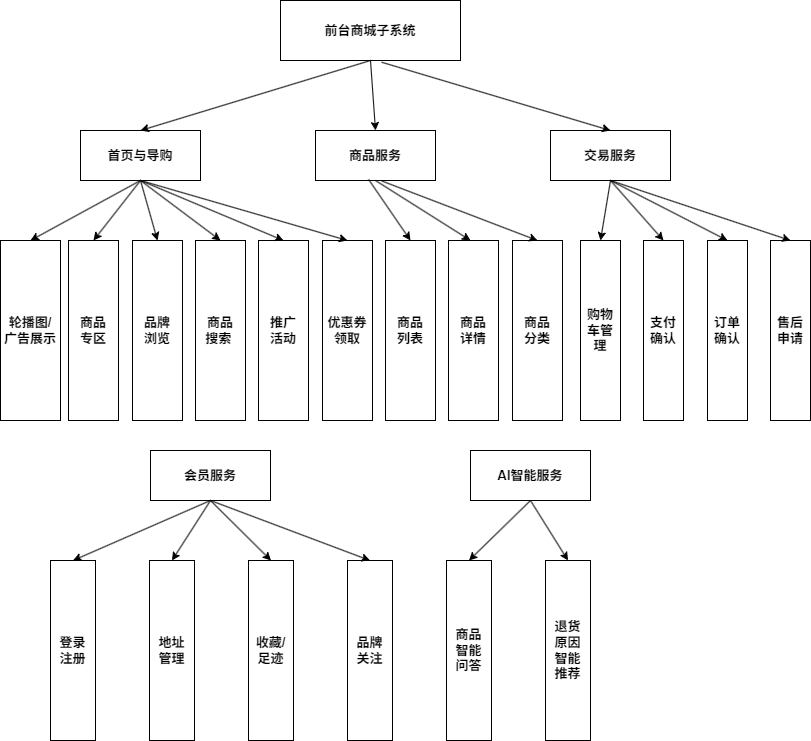

The diagram above was exported from draw.io. Its source (the exported page's mxGraphModel, read from the mxfile embedded in the PNG):
<mxGraphModel dx="1654" dy="927" grid="1" gridSize="10" guides="1" tooltips="1" connect="1" arrows="1" fold="1" page="1" pageScale="1" pageWidth="850" pageHeight="1100" background="#ffffff" math="0" shadow="0">
  <root>
    <mxCell id="0" />
    <mxCell id="1" parent="0" />
    <mxCell id="2" parent="1" style="rounded=0;whiteSpace=wrap;html=1;strokeColor=#000000;fillColor=#ffffff;fontSize=13;fontStyle=1" value="前台商城子系统" vertex="1">
      <mxGeometry height="60" width="180" x="300" y="40" as="geometry" />
    </mxCell>
    <mxCell id="petTm9LJU0g8iTm2deZ5-51" edge="1" parent="1" source="3" style="rounded=0;orthogonalLoop=1;jettySize=auto;html=1;exitX=0.5;exitY=1;exitDx=0;exitDy=0;entryX=0.5;entryY=0;entryDx=0;entryDy=0;" target="8">
      <mxGeometry relative="1" as="geometry" />
    </mxCell>
    <mxCell id="3" parent="1" style="rounded=0;whiteSpace=wrap;html=1;strokeColor=#000000;fillColor=#ffffff;fontSize=13;fontStyle=1" value="首页与导购" vertex="1">
      <mxGeometry height="50" width="120" x="100" y="170" as="geometry" />
    </mxCell>
    <mxCell id="4" parent="1" style="rounded=0;whiteSpace=wrap;html=1;strokeColor=#000000;fillColor=#ffffff;fontSize=13;fontStyle=1" value="商品服务" vertex="1">
      <mxGeometry height="50" width="120" x="335" y="170" as="geometry" />
    </mxCell>
    <mxCell id="5" parent="1" style="rounded=0;whiteSpace=wrap;html=1;strokeColor=#000000;fillColor=#ffffff;fontSize=13;fontStyle=1" value="交易服务" vertex="1">
      <mxGeometry height="50" width="120" x="570" y="170" as="geometry" />
    </mxCell>
    <mxCell id="6" parent="1" style="rounded=0;whiteSpace=wrap;html=1;strokeColor=#000000;fillColor=#ffffff;fontSize=13;fontStyle=1" value="会员服务" vertex="1">
      <mxGeometry height="50" width="120" x="170" y="490" as="geometry" />
    </mxCell>
    <mxCell id="8" parent="1" style="rounded=0;whiteSpace=wrap;html=1;strokeColor=#000000;fillColor=#ffffff;fontSize=13;fontStyle=1" value="轮播图/&lt;br&gt;广告展示" vertex="1">
      <mxGeometry height="180" width="60" x="20" y="280" as="geometry" />
    </mxCell>
    <mxCell id="9" parent="1" style="rounded=0;whiteSpace=wrap;html=1;strokeColor=#000000;fillColor=#ffffff;fontSize=13;fontStyle=1" value="商品&lt;br&gt;专区" vertex="1">
      <mxGeometry height="180" width="50" x="88" y="280" as="geometry" />
    </mxCell>
    <mxCell id="10" parent="1" style="rounded=0;whiteSpace=wrap;html=1;strokeColor=#000000;fillColor=#ffffff;fontSize=13;fontStyle=1" value="品牌&lt;div&gt;浏览&lt;/div&gt;" vertex="1">
      <mxGeometry height="180" width="50" x="152" y="280" as="geometry" />
    </mxCell>
    <mxCell id="12" parent="1" style="rounded=0;whiteSpace=wrap;html=1;strokeColor=#000000;fillColor=#ffffff;fontSize=13;fontStyle=1" value="商品&lt;br&gt;搜索&amp;nbsp;" vertex="1">
      <mxGeometry height="180" width="50" x="215" y="280" as="geometry" />
    </mxCell>
    <mxCell id="13" parent="1" style="rounded=0;whiteSpace=wrap;html=1;strokeColor=#000000;fillColor=#ffffff;fontSize=13;fontStyle=1" value="购物车管理" vertex="1">
      <mxGeometry height="180" width="40" x="600" y="280" as="geometry" />
    </mxCell>
    <mxCell id="14" parent="1" style="rounded=0;whiteSpace=wrap;html=1;strokeColor=#000000;fillColor=#ffffff;fontSize=13;fontStyle=1" value="订单&lt;br&gt;确认" vertex="1">
      <mxGeometry height="180" width="40" x="727" y="280" as="geometry" />
    </mxCell>
    <mxCell id="16" parent="1" style="rounded=0;whiteSpace=wrap;html=1;strokeColor=#000000;fillColor=#ffffff;fontSize=13;fontStyle=1" value="登录&lt;br&gt;注册" vertex="1">
      <mxGeometry height="180" width="45" x="70" y="600" as="geometry" />
    </mxCell>
    <mxCell id="20" edge="1" parent="1" source="2" style="endArrow=classic;html=1;strokeColor=#000000;exitX=0.5;exitY=1;entryX=0.5;entryY=0;exitDx=0;exitDy=0;fontSize=13;fontStyle=1" target="3">
      <mxGeometry relative="1" as="geometry">
        <mxPoint x="460" y="130" as="sourcePoint" />
      </mxGeometry>
    </mxCell>
    <mxCell id="21" edge="1" parent="1" source="2" style="endArrow=classic;html=1;strokeColor=#000000;exitX=0.5;exitY=1;entryX=0.5;entryY=0;exitDx=0;exitDy=0;fontSize=13;fontStyle=1" target="4">
      <mxGeometry relative="1" as="geometry">
        <mxPoint x="460" y="130" as="sourcePoint" />
      </mxGeometry>
    </mxCell>
    <mxCell id="22" edge="1" parent="1" source="2" style="endArrow=classic;html=1;strokeColor=#000000;exitX=0.562;exitY=1.029;entryX=0.5;entryY=0;exitDx=0;exitDy=0;exitPerimeter=0;fontSize=13;fontStyle=1" target="5">
      <mxGeometry relative="1" as="geometry">
        <mxPoint x="460" y="130" as="sourcePoint" />
      </mxGeometry>
    </mxCell>
    <mxCell id="petTm9LJU0g8iTm2deZ5-36" parent="1" style="rounded=0;whiteSpace=wrap;html=1;strokeColor=#000000;fillColor=#ffffff;fontSize=13;fontStyle=1" value="商品&lt;br&gt;列表" vertex="1">
      <mxGeometry height="180" width="50" x="405" y="280" as="geometry" />
    </mxCell>
    <mxCell id="petTm9LJU0g8iTm2deZ5-37" parent="1" style="rounded=0;whiteSpace=wrap;html=1;strokeColor=#000000;fillColor=#ffffff;fontSize=13;fontStyle=1" value="商品&lt;br&gt;详情" vertex="1">
      <mxGeometry height="180" width="50" x="468" y="280" as="geometry" />
    </mxCell>
    <mxCell id="petTm9LJU0g8iTm2deZ5-38" parent="1" style="rounded=0;whiteSpace=wrap;html=1;strokeColor=#000000;fillColor=#ffffff;fontSize=13;fontStyle=1" value="商品&lt;br&gt;分类" vertex="1">
      <mxGeometry height="180" width="50" x="532" y="280" as="geometry" />
    </mxCell>
    <mxCell id="petTm9LJU0g8iTm2deZ5-40" parent="1" style="rounded=0;whiteSpace=wrap;html=1;strokeColor=#000000;fillColor=#ffffff;fontSize=13;fontStyle=1" value="售后&lt;br&gt;申请" vertex="1">
      <mxGeometry height="180" width="40" x="790" y="280" as="geometry" />
    </mxCell>
    <mxCell id="petTm9LJU0g8iTm2deZ5-41" parent="1" style="rounded=0;whiteSpace=wrap;html=1;strokeColor=#000000;fillColor=#ffffff;fontSize=13;fontStyle=1" value="地址&lt;br&gt;管理" vertex="1">
      <mxGeometry height="180" width="45" x="169" y="600" as="geometry" />
    </mxCell>
    <mxCell id="petTm9LJU0g8iTm2deZ5-42" parent="1" style="rounded=0;whiteSpace=wrap;html=1;strokeColor=#000000;fillColor=#ffffff;fontSize=13;fontStyle=1" value="收藏/&lt;br&gt;足迹" vertex="1">
      <mxGeometry height="180" width="45" x="268" y="600" as="geometry" />
    </mxCell>
    <mxCell id="petTm9LJU0g8iTm2deZ5-43" parent="1" style="rounded=0;whiteSpace=wrap;html=1;strokeColor=#000000;fillColor=#ffffff;fontSize=13;fontStyle=1" value="品牌&lt;br&gt;关注" vertex="1">
      <mxGeometry height="180" width="45" x="367" y="600" as="geometry" />
    </mxCell>
    <mxCell id="petTm9LJU0g8iTm2deZ5-44" parent="1" style="rounded=0;whiteSpace=wrap;html=1;strokeColor=#000000;fillColor=#ffffff;fontSize=13;fontStyle=1" value="推广&lt;br&gt;活动" vertex="1">
      <mxGeometry height="180" width="50" x="278" y="280" as="geometry" />
    </mxCell>
    <mxCell id="petTm9LJU0g8iTm2deZ5-45" parent="1" style="rounded=0;whiteSpace=wrap;html=1;strokeColor=#000000;fillColor=#ffffff;fontSize=13;fontStyle=1" value="优惠券&lt;br&gt;领取" vertex="1">
      <mxGeometry height="180" width="50" x="342" y="280" as="geometry" />
    </mxCell>
    <mxCell id="petTm9LJU0g8iTm2deZ5-47" parent="1" style="rounded=0;whiteSpace=wrap;html=1;strokeColor=#000000;fillColor=#ffffff;fontSize=13;fontStyle=1" value="支付&lt;br&gt;确认" vertex="1">
      <mxGeometry height="180" width="40" x="663" y="280" as="geometry" />
    </mxCell>
    <mxCell id="petTm9LJU0g8iTm2deZ5-48" parent="1" style="rounded=0;whiteSpace=wrap;html=1;strokeColor=#000000;fillColor=#ffffff;fontSize=13;fontStyle=1" value="AI智能服务" vertex="1">
      <mxGeometry height="50" width="120" x="490" y="490" as="geometry" />
    </mxCell>
    <mxCell id="petTm9LJU0g8iTm2deZ5-49" parent="1" style="rounded=0;whiteSpace=wrap;html=1;strokeColor=#000000;fillColor=#ffffff;fontSize=13;fontStyle=1" value="&lt;pre class=&quot;language-mermaid&quot;&gt;&lt;code class=&quot;language-mermaid&quot;&gt;商品&lt;br&gt;智能&lt;br&gt;问答&lt;/code&gt;&lt;/pre&gt;" vertex="1">
      <mxGeometry height="180" width="45" x="466" y="600" as="geometry" />
    </mxCell>
    <mxCell id="petTm9LJU0g8iTm2deZ5-50" parent="1" style="rounded=0;whiteSpace=wrap;html=1;strokeColor=#000000;fillColor=#ffffff;fontSize=13;fontStyle=1" value="&lt;pre class=&quot;language-mermaid&quot;&gt;退货&lt;br&gt;原因&lt;br&gt;智能&lt;br&gt;推荐&lt;/pre&gt;" vertex="1">
      <mxGeometry height="180" width="45" x="565" y="600" as="geometry" />
    </mxCell>
    <mxCell id="petTm9LJU0g8iTm2deZ5-53" edge="1" parent="1" source="3" style="rounded=0;orthogonalLoop=1;jettySize=auto;html=1;exitX=0.5;exitY=1;exitDx=0;exitDy=0;entryX=0.5;entryY=0;entryDx=0;entryDy=0;" target="9">
      <mxGeometry relative="1" as="geometry">
        <mxPoint x="230" y="240" as="sourcePoint" />
        <mxPoint x="120" y="300" as="targetPoint" />
      </mxGeometry>
    </mxCell>
    <mxCell id="petTm9LJU0g8iTm2deZ5-54" edge="1" parent="1" source="3" style="rounded=0;orthogonalLoop=1;jettySize=auto;html=1;exitX=0.5;exitY=1;exitDx=0;exitDy=0;entryX=0.5;entryY=0;entryDx=0;entryDy=0;" target="10">
      <mxGeometry relative="1" as="geometry">
        <mxPoint x="227" y="250" as="sourcePoint" />
        <mxPoint x="180" y="310" as="targetPoint" />
      </mxGeometry>
    </mxCell>
    <mxCell id="petTm9LJU0g8iTm2deZ5-55" edge="1" parent="1" source="3" style="rounded=0;orthogonalLoop=1;jettySize=auto;html=1;exitX=0.5;exitY=1;exitDx=0;exitDy=0;entryX=0.5;entryY=0;entryDx=0;entryDy=0;" target="12">
      <mxGeometry relative="1" as="geometry">
        <mxPoint x="210" y="220" as="sourcePoint" />
        <mxPoint x="227" y="280" as="targetPoint" />
      </mxGeometry>
    </mxCell>
    <mxCell id="petTm9LJU0g8iTm2deZ5-56" edge="1" parent="1" source="3" style="rounded=0;orthogonalLoop=1;jettySize=auto;html=1;exitX=0.5;exitY=1;exitDx=0;exitDy=0;entryX=0.5;entryY=0;entryDx=0;entryDy=0;" target="petTm9LJU0g8iTm2deZ5-44">
      <mxGeometry relative="1" as="geometry">
        <mxPoint x="270" y="240" as="sourcePoint" />
        <mxPoint x="350" y="300" as="targetPoint" />
      </mxGeometry>
    </mxCell>
    <mxCell id="petTm9LJU0g8iTm2deZ5-58" edge="1" parent="1" source="3" style="rounded=0;orthogonalLoop=1;jettySize=auto;html=1;exitX=0.5;exitY=1;exitDx=0;exitDy=0;entryX=0.5;entryY=0;entryDx=0;entryDy=0;" target="petTm9LJU0g8iTm2deZ5-45">
      <mxGeometry relative="1" as="geometry">
        <mxPoint x="300" y="250" as="sourcePoint" />
        <mxPoint x="443" y="310" as="targetPoint" />
      </mxGeometry>
    </mxCell>
    <mxCell id="petTm9LJU0g8iTm2deZ5-59" edge="1" parent="1" source="4" style="rounded=0;orthogonalLoop=1;jettySize=auto;html=1;exitX=0.442;exitY=0.977;exitDx=0;exitDy=0;entryX=0.5;entryY=0;entryDx=0;entryDy=0;exitPerimeter=0;" target="petTm9LJU0g8iTm2deZ5-36">
      <mxGeometry relative="1" as="geometry">
        <mxPoint x="390" y="260" as="sourcePoint" />
        <mxPoint x="533" y="320" as="targetPoint" />
      </mxGeometry>
    </mxCell>
    <mxCell id="petTm9LJU0g8iTm2deZ5-60" edge="1" parent="1" source="4" style="rounded=0;orthogonalLoop=1;jettySize=auto;html=1;exitX=0.5;exitY=1;exitDx=0;exitDy=0;">
      <mxGeometry relative="1" as="geometry">
        <mxPoint x="460" y="230" as="sourcePoint" />
        <mxPoint x="490" y="280" as="targetPoint" />
      </mxGeometry>
    </mxCell>
    <mxCell id="petTm9LJU0g8iTm2deZ5-61" edge="1" parent="1" source="4" style="rounded=0;orthogonalLoop=1;jettySize=auto;html=1;entryX=0.5;entryY=0;entryDx=0;entryDy=0;exitX=0.553;exitY=1.01;exitDx=0;exitDy=0;exitPerimeter=0;" target="petTm9LJU0g8iTm2deZ5-38">
      <mxGeometry relative="1" as="geometry">
        <mxPoint x="420" y="220" as="sourcePoint" />
        <mxPoint x="502" y="301" as="targetPoint" />
      </mxGeometry>
    </mxCell>
    <mxCell id="petTm9LJU0g8iTm2deZ5-62" edge="1" parent="1" source="5" style="rounded=0;orthogonalLoop=1;jettySize=auto;html=1;entryX=0.5;entryY=0;entryDx=0;entryDy=0;exitX=0.5;exitY=1;exitDx=0;exitDy=0;" target="13">
      <mxGeometry relative="1" as="geometry">
        <mxPoint x="580" y="240" as="sourcePoint" />
        <mxPoint x="736" y="299" as="targetPoint" />
      </mxGeometry>
    </mxCell>
    <mxCell id="petTm9LJU0g8iTm2deZ5-63" edge="1" parent="1" source="5" style="rounded=0;orthogonalLoop=1;jettySize=auto;html=1;entryX=0.5;entryY=0;entryDx=0;entryDy=0;exitX=0.5;exitY=1;exitDx=0;exitDy=0;" target="petTm9LJU0g8iTm2deZ5-47">
      <mxGeometry relative="1" as="geometry">
        <mxPoint x="680" y="240" as="sourcePoint" />
        <mxPoint x="836" y="299" as="targetPoint" />
      </mxGeometry>
    </mxCell>
    <mxCell id="petTm9LJU0g8iTm2deZ5-64" edge="1" parent="1" source="5" style="rounded=0;orthogonalLoop=1;jettySize=auto;html=1;entryX=0.5;entryY=0;entryDx=0;entryDy=0;exitX=0.5;exitY=1;exitDx=0;exitDy=0;" target="14">
      <mxGeometry relative="1" as="geometry">
        <mxPoint x="720" y="250" as="sourcePoint" />
        <mxPoint x="876" y="309" as="targetPoint" />
      </mxGeometry>
    </mxCell>
    <mxCell id="petTm9LJU0g8iTm2deZ5-65" edge="1" parent="1" source="5" style="rounded=0;orthogonalLoop=1;jettySize=auto;html=1;entryX=0.5;entryY=0;entryDx=0;entryDy=0;exitX=0.5;exitY=1;exitDx=0;exitDy=0;" target="petTm9LJU0g8iTm2deZ5-40">
      <mxGeometry relative="1" as="geometry">
        <mxPoint x="780" y="220" as="sourcePoint" />
        <mxPoint x="936" y="279" as="targetPoint" />
      </mxGeometry>
    </mxCell>
    <mxCell id="petTm9LJU0g8iTm2deZ5-66" edge="1" parent="1" source="6" style="rounded=0;orthogonalLoop=1;jettySize=auto;html=1;entryX=0.5;entryY=0;entryDx=0;entryDy=0;exitX=0.5;exitY=1;exitDx=0;exitDy=0;" target="petTm9LJU0g8iTm2deZ5-43">
      <mxGeometry relative="1" as="geometry">
        <mxPoint x="220" y="540" as="sourcePoint" />
        <mxPoint x="376" y="599" as="targetPoint" />
      </mxGeometry>
    </mxCell>
    <mxCell id="petTm9LJU0g8iTm2deZ5-67" edge="1" parent="1" source="6" style="rounded=0;orthogonalLoop=1;jettySize=auto;html=1;entryX=0.5;entryY=0;entryDx=0;entryDy=0;exitX=0.5;exitY=1;exitDx=0;exitDy=0;" target="petTm9LJU0g8iTm2deZ5-42">
      <mxGeometry relative="1" as="geometry">
        <mxPoint x="194.5" y="550" as="sourcePoint" />
        <mxPoint x="350.5" y="609" as="targetPoint" />
      </mxGeometry>
    </mxCell>
    <mxCell id="petTm9LJU0g8iTm2deZ5-68" edge="1" parent="1" source="6" style="rounded=0;orthogonalLoop=1;jettySize=auto;html=1;entryX=0.5;entryY=0;entryDx=0;entryDy=0;exitX=0.5;exitY=1;exitDx=0;exitDy=0;" target="petTm9LJU0g8iTm2deZ5-41">
      <mxGeometry relative="1" as="geometry">
        <mxPoint x="240" y="560" as="sourcePoint" />
        <mxPoint x="283" y="610" as="targetPoint" />
      </mxGeometry>
    </mxCell>
    <mxCell id="petTm9LJU0g8iTm2deZ5-69" edge="1" parent="1" source="6" style="rounded=0;orthogonalLoop=1;jettySize=auto;html=1;entryX=0.5;entryY=0;entryDx=0;entryDy=0;exitX=0.5;exitY=1;exitDx=0;exitDy=0;" target="16">
      <mxGeometry relative="1" as="geometry">
        <mxPoint x="109" y="550" as="sourcePoint" />
        <mxPoint x="152" y="600" as="targetPoint" />
      </mxGeometry>
    </mxCell>
    <mxCell id="petTm9LJU0g8iTm2deZ5-70" edge="1" parent="1" source="petTm9LJU0g8iTm2deZ5-48" style="rounded=0;orthogonalLoop=1;jettySize=auto;html=1;entryX=0.5;entryY=0;entryDx=0;entryDy=0;exitX=0.5;exitY=1;exitDx=0;exitDy=0;" target="petTm9LJU0g8iTm2deZ5-49">
      <mxGeometry relative="1" as="geometry">
        <mxPoint x="430" y="560" as="sourcePoint" />
        <mxPoint x="488" y="620" as="targetPoint" />
      </mxGeometry>
    </mxCell>
    <mxCell id="petTm9LJU0g8iTm2deZ5-71" edge="1" parent="1" source="petTm9LJU0g8iTm2deZ5-48" style="rounded=0;orthogonalLoop=1;jettySize=auto;html=1;entryX=0.5;entryY=0;entryDx=0;entryDy=0;exitX=0.5;exitY=1;exitDx=0;exitDy=0;" target="petTm9LJU0g8iTm2deZ5-50">
      <mxGeometry relative="1" as="geometry">
        <mxPoint x="619" y="580" as="sourcePoint" />
        <mxPoint x="560" y="630" as="targetPoint" />
      </mxGeometry>
    </mxCell>
  </root>
</mxGraphModel>